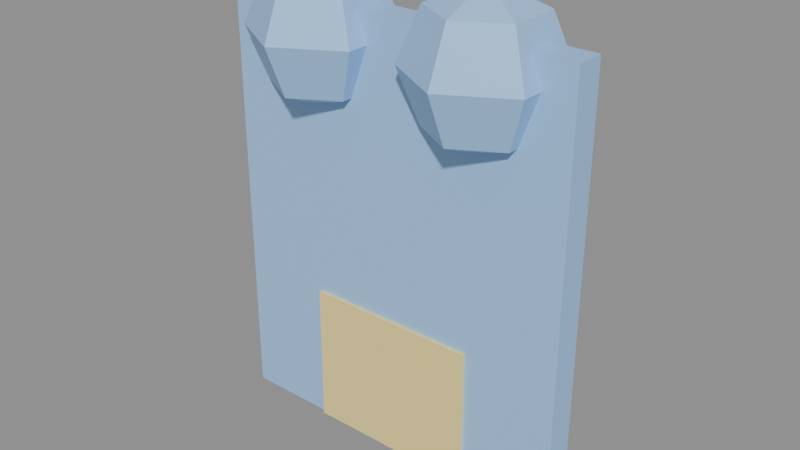 # Source: KID_BABADOR_v01.blend  (saved by Blender 4.2.66; exported with 4.5.12 LTS)
import bpy
from mathutils import Matrix  # noqa: F401  (used for matrix-valued properties, if any)

bpy.ops.wm.read_factory_settings(use_empty=True)
scene = bpy.context.scene
scene.name = 'Scene'

# ---- materials (node trees are filled in below, after node groups)
mat_polyroom_pbr = bpy.data.materials.new('Polyroom_PBR')

# ---- material node trees
mat_polyroom_pbr.use_nodes = True; mat_polyroom_pbr.node_tree.nodes.clear()
_N = mat_polyroom_pbr.node_tree.nodes; _L = mat_polyroom_pbr.node_tree.links
n0 = _N.new('ShaderNodeOutputMaterial'); n0.name = 'Material Output'; n0.location = (300, 0)
n1 = _N.new('ShaderNodeBsdfPrincipled'); n1.name = 'Principled BSDF'; n1.location = (0, 0)
n2 = _N.new('ShaderNodeVertexColor'); n2.name = 'Color Attribute'; n2.location = (-300, 0)
n2.layer_name = 'Color'
_L.new(n2.outputs[0], n1.inputs[0])
_L.new(n1.outputs[0], n0.inputs[0])
n0.is_active_output = True

# ---- meshes
me_kid_babador_v01 = bpy.data.meshes.new('KID_BABADOR_v01')
me_kid_babador_v01.from_pydata([(-0.125, -0.01, 0.0), (-0.125, -0.01, 0.3), (-0.125, 0.01, 0.0), (-0.125, 0.01, 0.3), (0.125, -0.01, 0.0), (0.125, -0.01, 0.3), (0.125, 0.01, 0.0), (0.125, 0.01, 0.3), (-0.06, 0.03536, 0.3154), (-0.06, 0.05, 0.28), (-0.06, 0.03536, 0.2446), (-0.02938, 0.01768, 0.3154), (-0.0167, 0.025, 0.28), (-0.02938, 0.01768, 0.2446), (-0.02938, -0.01768, 0.3154), (-0.0167, -0.025, 0.28), (-0.02938, -0.01768, 0.2446), (-0.06, -0.03536, 0.3154), (-0.06, -0.05, 0.28), (-0.06, -0.03536, 0.2446), (-0.06, 0.0, 0.23), (-0.06, 0.0, 0.33), (-0.09062, -0.01768, 0.3154), (-0.1033, -0.025, 0.28), (-0.09062, -0.01768, 0.2446), (-0.09062, 0.01768, 0.3154), (-0.1033, 0.025, 0.28), (-0.09062, 0.01768, 0.2446), (0.06, 0.03536, 0.3154), (0.06, 0.05, 0.28), (0.06, 0.03536, 0.2446), (0.09062, 0.01768, 0.3154), (0.1033, 0.025, 0.28), (0.09062, 0.01768, 0.2446), (0.09062, -0.01768, 0.3154), (0.1033, -0.025, 0.28), (0.09062, -0.01768, 0.2446), (0.06, -0.03536, 0.3154), (0.06, -0.05, 0.28), (0.06, -0.03536, 0.2446), (0.06, 0.0, 0.23), (0.06, 0.0, 0.33), (0.02938, -0.01768, 0.3154), (0.0167, -0.025, 0.28), (0.02938, -0.01768, 0.2446), (0.02938, 0.01768, 0.3154), (0.0167, 0.025, 0.28), (0.02938, 0.01768, 0.2446), (-0.06, -0.0125, 0.0), (-0.06, -0.0125, 0.1), (-0.06, 0.0125, 0.0), (-0.06, 0.0125, 0.1), (0.06, -0.0125, 0.0), (0.06, -0.0125, 0.1), (0.06, 0.0125, 0.0), (0.06, 0.0125, 0.1)], [], [(0, 1, 3, 2), (2, 3, 7, 6), (6, 7, 5, 4), (4, 5, 1, 0), (2, 6, 4, 0), (7, 3, 1, 5), (20, 10, 13), (9, 8, 11, 12), (10, 9, 12, 13), (8, 21, 11), (13, 12, 15, 16), (11, 21, 14), (20, 13, 16), (12, 11, 14, 15), (15, 14, 17, 18), (16, 15, 18, 19), (14, 21, 17), (20, 16, 19), (20, 19, 24), (18, 17, 22, 23), (19, 18, 23, 24), (17, 21, 22), (20, 24, 27), (23, 22, 25, 26), (24, 23, 26, 27), (22, 21, 25), (20, 27, 10), (26, 25, 8, 9), (27, 26, 9, 10), (25, 21, 8), (40, 30, 33), (29, 28, 31, 32), (30, 29, 32, 33), (28, 41, 31), (40, 33, 36), (32, 31, 34, 35), (33, 32, 35, 36), (31, 41, 34), (40, 36, 39), (35, 34, 37, 38), (36, 35, 38, 39), (34, 41, 37), (40, 39, 44), (38, 37, 42, 43), (39, 38, 43, 44), (37, 41, 42), (40, 44, 47), (43, 42, 45, 46), (44, 43, 46, 47), (42, 41, 45), (45, 41, 28), (40, 47, 30), (46, 45, 28, 29), (47, 46, 29, 30), (48, 49, 51, 50), (50, 51, 55, 54), (54, 55, 53, 52), (52, 53, 49, 48), (50, 54, 52, 48), (55, 51, 49, 53)])
_uv = me_kid_babador_v01.uv_layers.new(name='UVMap')
_uv.uv.foreach_set('vector', [0.8587, 0.5015, 0.8587, 0.006859, 0.8917, 0.006859, 0.8917, 0.5015, 0.006859, 0.5015, 0.006859, 0.006859, 0.4191, 0.006859, 0.4191, 0.5015, 0.9054, 0.5015, 0.9054, 0.006859, 0.9384, 0.006859, 0.9384, 0.5015, 0.4328, 0.5015, 0.4328, 0.006859, 0.845, 0.006859, 0.845, 0.5015, 0.8017, 0.9167, 0.8017, 0.5152, 0.8347, 0.5152, 0.8347, 0.9167, 0.755, 0.9167, 0.755, 0.5152, 0.788, 0.5152, 0.788, 0.9167, 0.5381, 0.73, 0.5435, 0.6717, 0.5927, 0.7009, 0.683, 0.5866, 0.6247, 0.5866, 0.6247, 0.5361, 0.683, 0.5152, 0.7413, 0.5866, 0.683, 0.5866, 0.683, 0.5152, 0.7413, 0.5361, 0.006859, 0.7542, 0.0598, 0.7793, 0.006859, 0.8114, 0.5064, 0.9186, 0.4944, 0.8603, 0.5768, 0.8603, 0.5647, 0.9186, 0.006859, 0.8114, 0.0598, 0.7793, 0.05701, 0.8411, 0.5381, 0.73, 0.5927, 0.7009, 0.5927, 0.7592, 0.4944, 0.8603, 0.5064, 0.8021, 0.5647, 0.8021, 0.5768, 0.8603, 0.4224, 0.658, 0.3641, 0.6371, 0.3641, 0.5866, 0.4224, 0.5866, 0.4807, 0.6371, 0.4224, 0.658, 0.4224, 0.5866, 0.4807, 0.5866, 0.05701, 0.8411, 0.0598, 0.7793, 0.1072, 0.8137, 0.5381, 0.73, 0.5927, 0.7592, 0.5435, 0.7883, 0.5381, 0.73, 0.5435, 0.7883, 0.4944, 0.7592, 0.4224, 0.5866, 0.3641, 0.5866, 0.3641, 0.5361, 0.4224, 0.5152, 0.4807, 0.5866, 0.4224, 0.5866, 0.4224, 0.5152, 0.4807, 0.5361, 0.1072, 0.8137, 0.0598, 0.7793, 0.1072, 0.7565, 0.5381, 0.73, 0.4944, 0.7592, 0.4944, 0.7009, 0.5905, 0.8603, 0.6026, 0.8021, 0.6609, 0.8021, 0.673, 0.8603, 0.6026, 0.9186, 0.5905, 0.8603, 0.673, 0.8603, 0.6609, 0.9186, 0.1072, 0.7565, 0.0598, 0.7793, 0.05701, 0.7268, 0.5381, 0.73, 0.4944, 0.7009, 0.5435, 0.6717, 0.683, 0.658, 0.6247, 0.6371, 0.6247, 0.5866, 0.683, 0.5866, 0.7413, 0.6371, 0.683, 0.658, 0.683, 0.5866, 0.7413, 0.5866, 0.05701, 0.7268, 0.0598, 0.7793, 0.006859, 0.7542, 0.6611, 0.73, 0.6556, 0.7883, 0.6064, 0.7592, 0.4224, 0.7431, 0.3641, 0.7431, 0.3641, 0.6927, 0.4224, 0.6717, 0.4807, 0.7431, 0.4224, 0.7431, 0.4224, 0.6717, 0.4807, 0.6927, 0.1209, 0.8137, 0.1682, 0.7793, 0.171, 0.8411, 0.6611, 0.73, 0.6064, 0.7592, 0.6064, 0.7009, 0.8484, 0.5735, 0.8605, 0.5152, 0.9188, 0.5152, 0.9308, 0.5735, 0.8605, 0.6318, 0.8484, 0.5735, 0.9308, 0.5735, 0.9188, 0.6318, 0.171, 0.8411, 0.1682, 0.7793, 0.2212, 0.8114, 0.6611, 0.73, 0.6064, 0.7009, 0.6556, 0.6717, 0.5527, 0.658, 0.4944, 0.6371, 0.4944, 0.5866, 0.5527, 0.5866, 0.611, 0.6371, 0.5527, 0.658, 0.5527, 0.5866, 0.611, 0.5866, 0.2212, 0.8114, 0.1682, 0.7793, 0.2212, 0.7542, 0.6611, 0.73, 0.6556, 0.6717, 0.7048, 0.7009, 0.5527, 0.5866, 0.4944, 0.5866, 0.4944, 0.5361, 0.5527, 0.5152, 0.611, 0.5866, 0.5527, 0.5866, 0.5527, 0.5152, 0.611, 0.5361, 0.2212, 0.7542, 0.1682, 0.7793, 0.171, 0.7268, 0.6611, 0.73, 0.7048, 0.7009, 0.7048, 0.7592, 0.2349, 0.7851, 0.247, 0.7268, 0.3053, 0.7268, 0.3173, 0.7851, 0.247, 0.8434, 0.2349, 0.7851, 0.3173, 0.7851, 0.3053, 0.8434, 0.171, 0.7268, 0.1682, 0.7793, 0.1209, 0.7565, 0.1209, 0.7565, 0.1682, 0.7793, 0.1209, 0.8137, 0.6611, 0.73, 0.7048, 0.7592, 0.6556, 0.7883, 0.4224, 0.8145, 0.3641, 0.7936, 0.3641, 0.7431, 0.4224, 0.7431, 0.4807, 0.7936, 0.4224, 0.8145, 0.4224, 0.7431, 0.4807, 0.7431, 0.6867, 0.9669, 0.6867, 0.8021, 0.7279, 0.8021, 0.7279, 0.9669, 0.1717, 0.7131, 0.006859, 0.7131, 0.006859, 0.5152, 0.1717, 0.5152, 0.4394, 0.9931, 0.4394, 0.8283, 0.4807, 0.8283, 0.4807, 0.9931, 0.3503, 0.7131, 0.1855, 0.7131, 0.1855, 0.5152, 0.3503, 0.5152, 0.9033, 0.8382, 0.9033, 0.6455, 0.9445, 0.6455, 0.9445, 0.8382, 0.8484, 0.8382, 0.8484, 0.6455, 0.8896, 0.6455, 0.8896, 0.8382])
_ca = me_kid_babador_v01.color_attributes.new('Color', 'FLOAT_COLOR', 'POINT')
_ca.data.foreach_set('color', [0.35, 0.6, 0.95, 1.0, 0.35, 0.6, 0.95, 1.0, 0.35, 0.6, 0.95, 1.0, 0.35, 0.6, 0.95, 1.0, 0.35, 0.6, 0.95, 1.0, 0.35, 0.6, 0.95, 1.0, 0.35, 0.6, 0.95, 1.0, 0.35, 0.6, 0.95, 1.0, 0.35, 0.6, 0.95, 1.0, 0.35, 0.6, 0.95, 1.0, 0.35, 0.6, 0.95, 1.0, 0.35, 0.6, 0.95, 1.0, 0.35, 0.6, 0.95, 1.0, 0.35, 0.6, 0.95, 1.0, 0.35, 0.6, 0.95, 1.0, 0.35, 0.6, 0.95, 1.0, 0.35, 0.6, 0.95, 1.0, 0.35, 0.6, 0.95, 1.0, 0.35, 0.6, 0.95, 1.0, 0.35, 0.6, 0.95, 1.0, 0.35, 0.6, 0.95, 1.0, 0.35, 0.6, 0.95, 1.0, 0.35, 0.6, 0.95, 1.0, 0.35, 0.6, 0.95, 1.0, 0.35, 0.6, 0.95, 1.0, 0.35, 0.6, 0.95, 1.0, 0.35, 0.6, 0.95, 1.0, 0.35, 0.6, 0.95, 1.0, 0.35, 0.6, 0.95, 1.0, 0.35, 0.6, 0.95, 1.0, 0.35, 0.6, 0.95, 1.0, 0.35, 0.6, 0.95, 1.0, 0.35, 0.6, 0.95, 1.0, 0.35, 0.6, 0.95, 1.0, 0.35, 0.6, 0.95, 1.0, 0.35, 0.6, 0.95, 1.0, 0.35, 0.6, 0.95, 1.0, 0.35, 0.6, 0.95, 1.0, 0.35, 0.6, 0.95, 1.0, 0.35, 0.6, 0.95, 1.0, 0.35, 0.6, 0.95, 1.0, 0.35, 0.6, 0.95, 1.0, 0.35, 0.6, 0.95, 1.0, 0.35, 0.6, 0.95, 1.0, 0.35, 0.6, 0.95, 1.0, 0.35, 0.6, 0.95, 1.0, 0.35, 0.6, 0.95, 1.0, 0.35, 0.6, 0.95, 1.0, 0.98, 0.8, 0.3, 1.0, 0.98, 0.8, 0.3, 1.0, 0.98, 0.8, 0.3, 1.0, 0.98, 0.8, 0.3, 1.0, 0.98, 0.8, 0.3, 1.0, 0.98, 0.8, 0.3, 1.0, 0.98, 0.8, 0.3, 1.0, 0.98, 0.8, 0.3, 1.0])
me_kid_babador_v01.materials.append(mat_polyroom_pbr)
me_kid_babador_v01.update()

# ---- objects
ob_kid_babador_v01 = bpy.data.objects.new('KID_BABADOR_v01', me_kid_babador_v01)

# ---- transforms, parenting, visibility, modifiers, constraints
ob_kid_babador_v01.location = (0.0, 0.0, 0.0)

# ---- collection membership
scene.collection.objects.link(ob_kid_babador_v01)

# ---- scene / render settings (as saved in the file)
scene.frame_start = 1; scene.frame_end = 250; scene.frame_set(1)
scene.render.engine = 'BLENDER_EEVEE_NEXT'
bpy.context.view_layer.update()

# ---- added for rendering (the .blend has no active camera and no usable light): camera, sun + grey world if the file has none
cam_auto = bpy.data.cameras.new('AutoCamera')
cam_auto.lens = 50.0
cam_auto.sensor_width = 36.0
cam_auto.clip_end = 1000.0
ob_auto_camera = bpy.data.objects.new('AutoCamera', cam_auto)
scene.collection.objects.link(ob_auto_camera)
ob_auto_camera.location = (0.394063, -0.472876, 0.480251)
ob_auto_camera.rotation_euler = (1.09748, -7.21219e-08, 0.694738)
scene.camera = ob_auto_camera
light_auto_sun = bpy.data.lights.new('AutoSun', 'SUN')
light_auto_sun.energy = 3.0
light_auto_sun.angle = 0.0523599
ob_auto_sun = bpy.data.objects.new('AutoSun', light_auto_sun)
scene.collection.objects.link(ob_auto_sun)
ob_auto_sun.rotation_euler = (0.872665, 0.174533, 0.523599)
if scene.world is None:
    world_auto = bpy.data.worlds.new('AutoWorld')
    world_auto.color = (0.3, 0.3, 0.3)
    scene.world = world_auto
bpy.context.view_layer.update()
